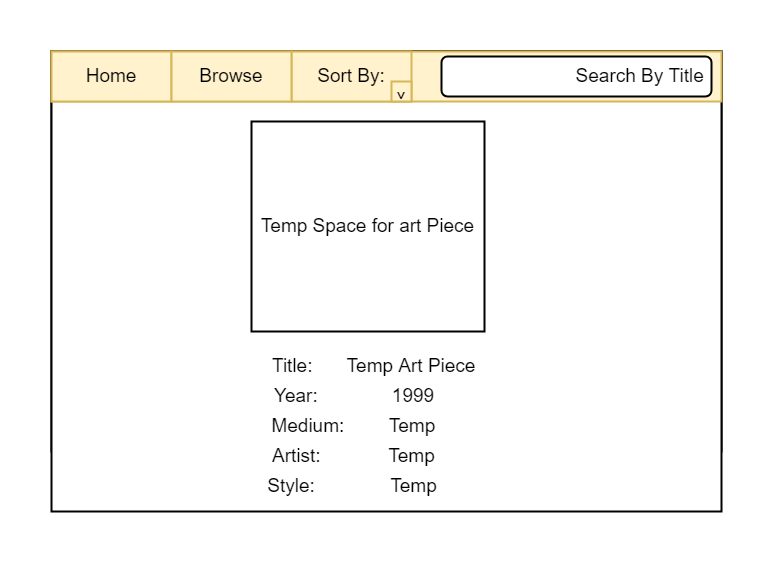

The diagram above was exported from draw.io. Its source (the exported page's mxGraphModel, read from the mxfile embedded in the PNG):
<mxGraphModel dx="1247" dy="677" grid="1" gridSize="10" guides="1" tooltips="1" connect="1" arrows="1" fold="1" page="1" pageScale="1" pageWidth="850" pageHeight="1100" math="0" shadow="0">
  <root>
    <mxCell id="0" />
    <mxCell id="1" parent="0" />
    <mxCell id="0K-Zs3vEwABvJMkH7WXp-1" value="" style="rounded=0;whiteSpace=wrap;html=1;strokeWidth=2;" vertex="1" parent="1">
      <mxGeometry x="90" y="80" width="670" height="400" as="geometry" />
    </mxCell>
    <mxCell id="0K-Zs3vEwABvJMkH7WXp-2" value="" style="rounded=0;whiteSpace=wrap;html=1;strokeWidth=2;" vertex="1" parent="1">
      <mxGeometry x="90" y="80" width="670" height="50" as="geometry" />
    </mxCell>
    <mxCell id="0K-Zs3vEwABvJMkH7WXp-3" value="Home" style="rounded=0;whiteSpace=wrap;html=1;strokeWidth=2;fontSize=19;" vertex="1" parent="1">
      <mxGeometry x="90" y="80" width="120" height="50" as="geometry" />
    </mxCell>
    <mxCell id="0K-Zs3vEwABvJMkH7WXp-4" value="Sort By:" style="rounded=0;whiteSpace=wrap;html=1;strokeWidth=2;fontSize=19;" vertex="1" parent="1">
      <mxGeometry x="330" y="80" width="120" height="50" as="geometry" />
    </mxCell>
    <mxCell id="0K-Zs3vEwABvJMkH7WXp-5" value="Browse" style="rounded=0;whiteSpace=wrap;html=1;strokeWidth=2;fontSize=19;" vertex="1" parent="1">
      <mxGeometry x="210" y="80" width="120" height="50" as="geometry" />
    </mxCell>
    <mxCell id="0K-Zs3vEwABvJMkH7WXp-6" value="^" style="rounded=0;whiteSpace=wrap;html=1;fontSize=19;strokeWidth=2;rotation=-180;" vertex="1" parent="1">
      <mxGeometry x="430" y="110" width="20" height="20" as="geometry" />
    </mxCell>
    <mxCell id="0K-Zs3vEwABvJMkH7WXp-7" value="&lt;div style=&quot;&quot;&gt;&lt;span style=&quot;background-color: initial;&quot;&gt;Search By Title&amp;nbsp;&lt;/span&gt;&lt;/div&gt;" style="rounded=1;whiteSpace=wrap;html=1;fontSize=19;strokeWidth=2;align=right;" vertex="1" parent="1">
      <mxGeometry x="480" y="85" width="270" height="40" as="geometry" />
    </mxCell>
    <mxCell id="Yvt8ew4vxx-La1S82i6M-1" value="" style="rounded=0;whiteSpace=wrap;html=1;strokeWidth=2;" vertex="1" parent="1">
      <mxGeometry x="90" y="80" width="670" height="460" as="geometry" />
    </mxCell>
    <mxCell id="Yvt8ew4vxx-La1S82i6M-2" value="" style="rounded=0;whiteSpace=wrap;html=1;strokeWidth=2;fillColor=#fff2cc;strokeColor=#d6b656;" vertex="1" parent="1">
      <mxGeometry x="90" y="80" width="670" height="50" as="geometry" />
    </mxCell>
    <mxCell id="Yvt8ew4vxx-La1S82i6M-3" value="Home" style="rounded=0;whiteSpace=wrap;html=1;strokeWidth=2;fontSize=19;fillColor=#fff2cc;strokeColor=#d6b656;" vertex="1" parent="1">
      <mxGeometry x="90" y="80" width="120" height="50" as="geometry" />
    </mxCell>
    <mxCell id="Yvt8ew4vxx-La1S82i6M-4" value="Sort By:" style="rounded=0;whiteSpace=wrap;html=1;strokeWidth=2;fontSize=19;fillColor=#fff2cc;strokeColor=#d6b656;" vertex="1" parent="1">
      <mxGeometry x="330" y="80" width="120" height="50" as="geometry" />
    </mxCell>
    <mxCell id="Yvt8ew4vxx-La1S82i6M-5" value="Browse" style="rounded=0;whiteSpace=wrap;html=1;strokeWidth=2;fontSize=19;fillColor=#fff2cc;strokeColor=#d6b656;" vertex="1" parent="1">
      <mxGeometry x="210" y="80" width="120" height="50" as="geometry" />
    </mxCell>
    <mxCell id="Yvt8ew4vxx-La1S82i6M-6" value="^" style="rounded=0;whiteSpace=wrap;html=1;fontSize=19;strokeWidth=2;rotation=-180;fillColor=#fff2cc;strokeColor=#d6b656;" vertex="1" parent="1">
      <mxGeometry x="430" y="110" width="20" height="20" as="geometry" />
    </mxCell>
    <mxCell id="Yvt8ew4vxx-La1S82i6M-7" value="&lt;div style=&quot;&quot;&gt;&lt;span style=&quot;background-color: initial;&quot;&gt;Search By Title&amp;nbsp;&lt;/span&gt;&lt;/div&gt;" style="rounded=1;whiteSpace=wrap;html=1;fontSize=19;strokeWidth=2;align=right;" vertex="1" parent="1">
      <mxGeometry x="480" y="85" width="270" height="40" as="geometry" />
    </mxCell>
    <mxCell id="ZMLmAgIpd6KZQvrNF-hA-1" value="Temp Space for art Piece" style="rounded=0;whiteSpace=wrap;html=1;fontSize=19;strokeWidth=2;fillColor=none;" vertex="1" parent="1">
      <mxGeometry x="290" y="150" width="233" height="210" as="geometry" />
    </mxCell>
    <mxCell id="ZMLmAgIpd6KZQvrNF-hA-4" value="Title:&amp;nbsp;" style="text;html=1;strokeColor=none;fillColor=none;align=left;verticalAlign=middle;whiteSpace=wrap;rounded=0;fontSize=19;" vertex="1" parent="1">
      <mxGeometry x="309" y="380" width="60" height="30" as="geometry" />
    </mxCell>
    <mxCell id="ZMLmAgIpd6KZQvrNF-hA-6" value="Temp Art Piece" style="text;html=1;strokeColor=none;fillColor=none;align=center;verticalAlign=middle;whiteSpace=wrap;rounded=0;fontSize=19;" vertex="1" parent="1">
      <mxGeometry x="360" y="380" width="180" height="30" as="geometry" />
    </mxCell>
    <mxCell id="ZMLmAgIpd6KZQvrNF-hA-8" value="Year:" style="text;html=1;strokeColor=none;fillColor=none;align=left;verticalAlign=middle;whiteSpace=wrap;rounded=0;fontSize=19;" vertex="1" parent="1">
      <mxGeometry x="311" y="410" width="60" height="30" as="geometry" />
    </mxCell>
    <mxCell id="ZMLmAgIpd6KZQvrNF-hA-9" value="1999" style="text;html=1;strokeColor=none;fillColor=none;align=center;verticalAlign=middle;whiteSpace=wrap;rounded=0;fontSize=19;" vertex="1" parent="1">
      <mxGeometry x="362" y="410" width="180" height="30" as="geometry" />
    </mxCell>
    <mxCell id="ZMLmAgIpd6KZQvrNF-hA-10" value="Medium:&amp;nbsp;" style="text;html=1;strokeColor=none;fillColor=none;align=center;verticalAlign=middle;whiteSpace=wrap;rounded=0;fontSize=19;" vertex="1" parent="1">
      <mxGeometry x="309" y="440" width="81" height="30" as="geometry" />
    </mxCell>
    <mxCell id="ZMLmAgIpd6KZQvrNF-hA-11" value="Temp" style="text;html=1;strokeColor=none;fillColor=none;align=center;verticalAlign=middle;whiteSpace=wrap;rounded=0;fontSize=19;" vertex="1" parent="1">
      <mxGeometry x="361" y="440" width="180" height="30" as="geometry" />
    </mxCell>
    <mxCell id="ZMLmAgIpd6KZQvrNF-hA-12" value="Artist:" style="text;html=1;strokeColor=none;fillColor=none;align=left;verticalAlign=middle;whiteSpace=wrap;rounded=0;fontSize=19;" vertex="1" parent="1">
      <mxGeometry x="309" y="470" width="60" height="30" as="geometry" />
    </mxCell>
    <mxCell id="ZMLmAgIpd6KZQvrNF-hA-13" value="Temp" style="text;html=1;strokeColor=none;fillColor=none;align=center;verticalAlign=middle;whiteSpace=wrap;rounded=0;fontSize=19;" vertex="1" parent="1">
      <mxGeometry x="370" y="470" width="161" height="30" as="geometry" />
    </mxCell>
    <mxCell id="ZMLmAgIpd6KZQvrNF-hA-19" value="Style:" style="text;html=1;strokeColor=none;fillColor=none;align=center;verticalAlign=middle;whiteSpace=wrap;rounded=0;fontSize=19;" vertex="1" parent="1">
      <mxGeometry x="300" y="500" width="60" height="30" as="geometry" />
    </mxCell>
    <mxCell id="ZMLmAgIpd6KZQvrNF-hA-21" value="Temp" style="text;html=1;strokeColor=none;fillColor=none;align=center;verticalAlign=middle;whiteSpace=wrap;rounded=0;fontSize=19;" vertex="1" parent="1">
      <mxGeometry x="371.5" y="500" width="161" height="30" as="geometry" />
    </mxCell>
  </root>
</mxGraphModel>